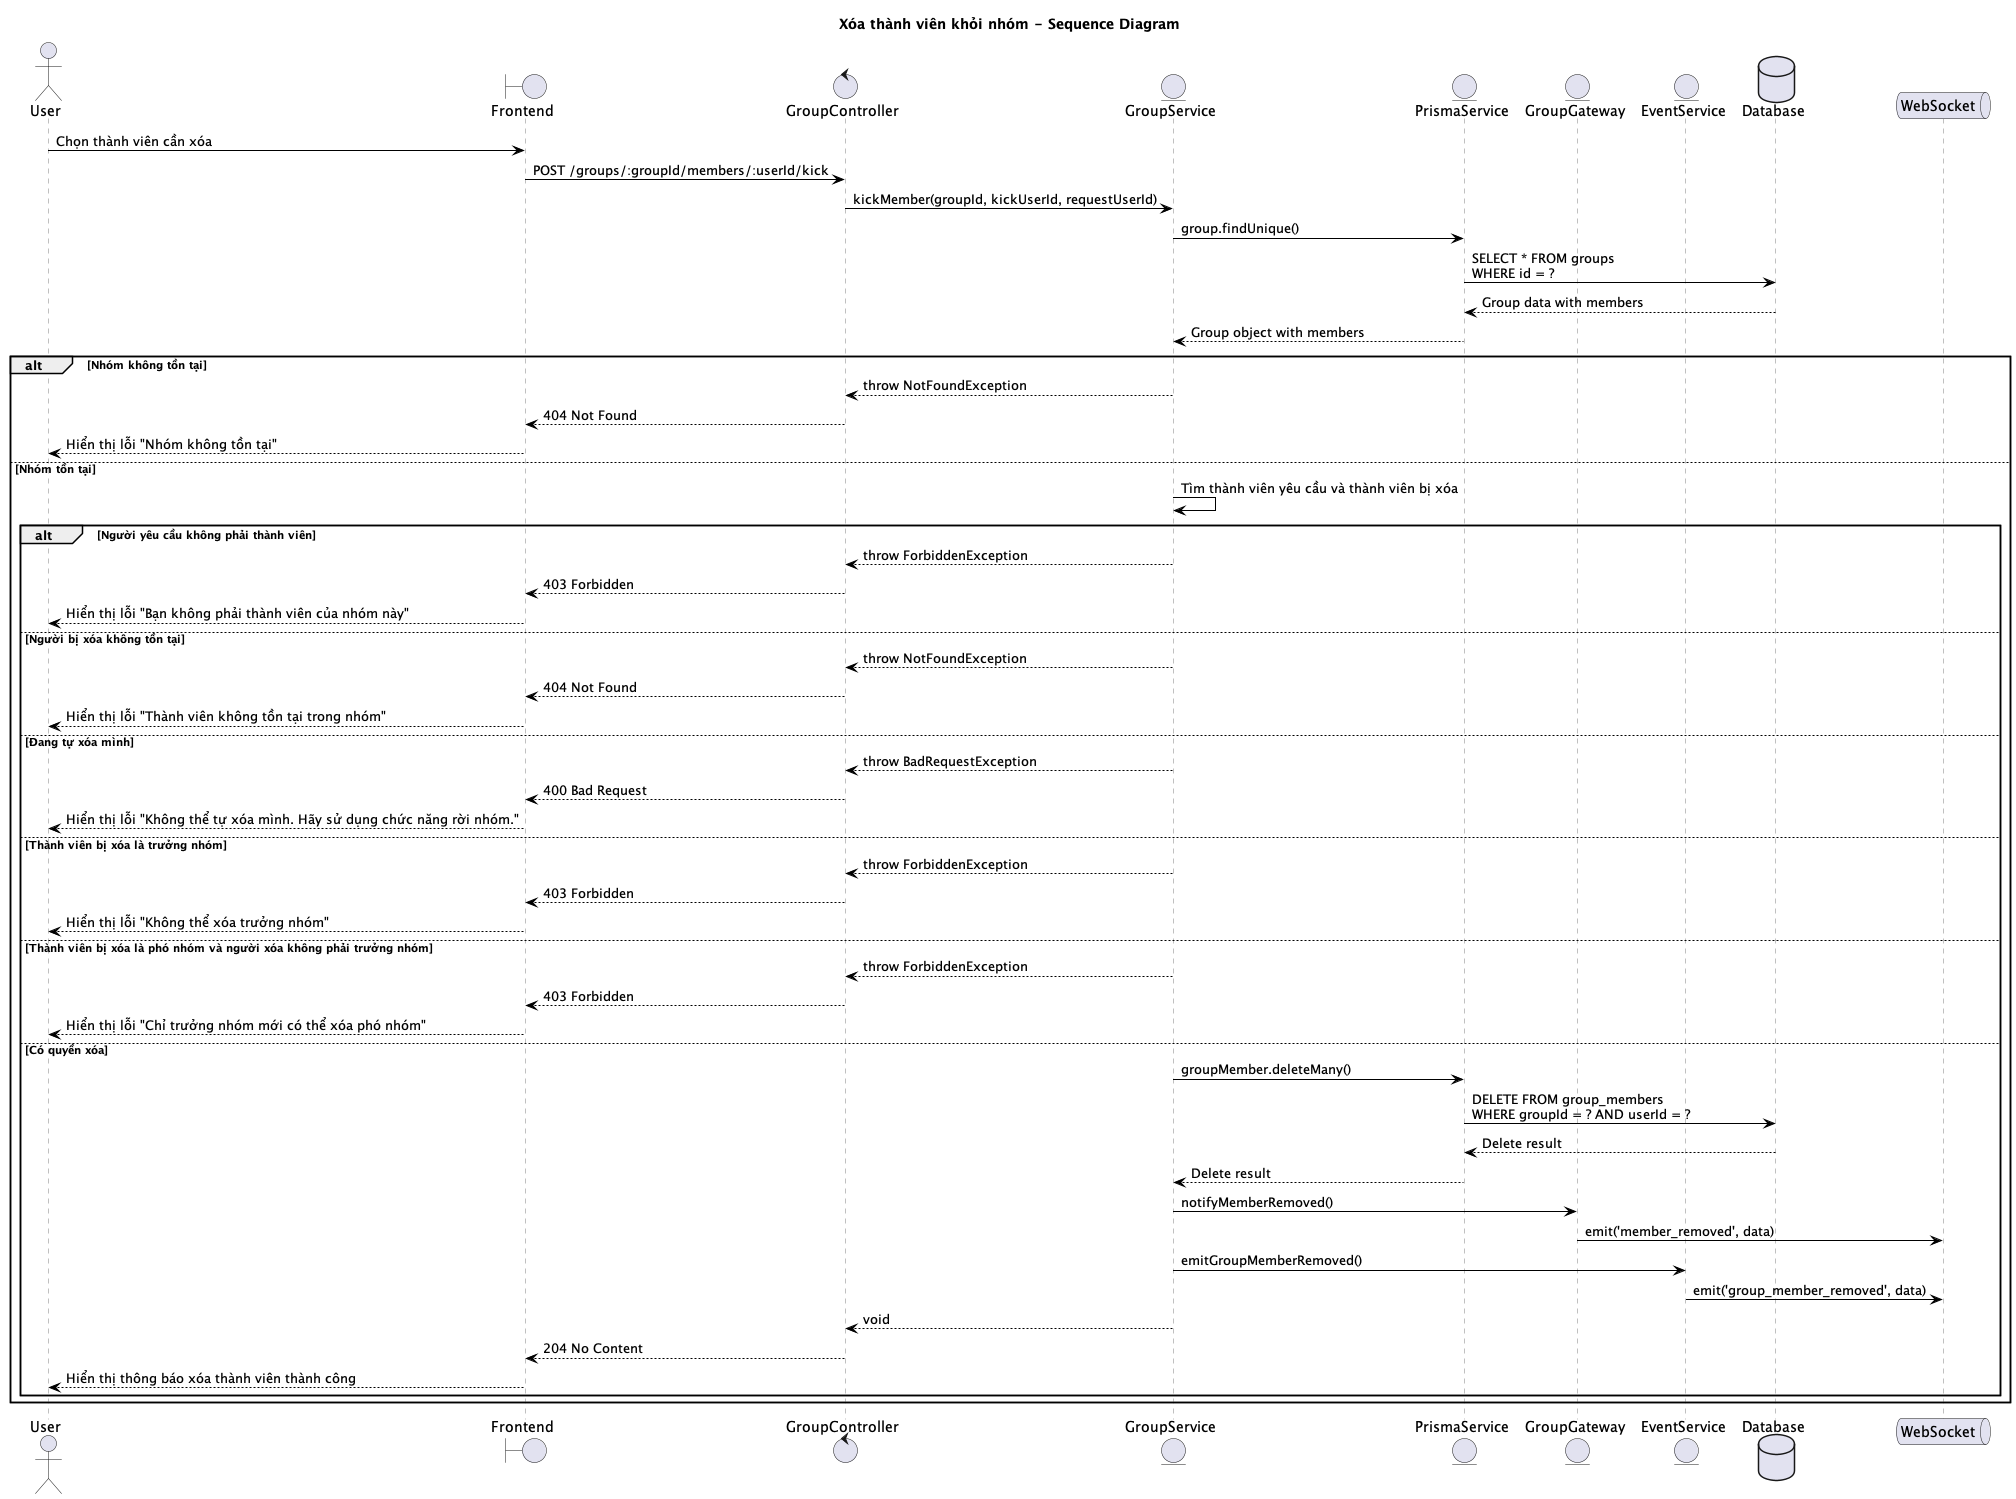

The diagram above was rendered by PlantUML. Its source (embedded in the PNG):
@startuml Xóa thành viên khỏi nhóm - Sequence Diagram
title Xóa thành viên khỏi nhóm - Sequence Diagram

skinparam sequenceParticipant {
    BorderColor grey
    BackgroundColor white
    FontColor black
}

skinparam sequenceLifeLine {
    BorderColor grey
    BackgroundColor white
}

skinparam sequenceArrow {
    Color black
}

actor User
boundary "Frontend" as Frontend
control "GroupController" as Controller
entity "GroupService" as Service
entity "PrismaService" as Prisma
entity "GroupGateway" as Gateway
entity "EventService" as Event
database "Database" as DB
queue "WebSocket" as WS

User -> Frontend: Chọn thành viên cần xóa
Frontend -> Controller: POST /groups/:groupId/members/:userId/kick

Controller -> Service: kickMember(groupId, kickUserId, requestUserId)

Service -> Prisma: group.findUnique()
Prisma -> DB: SELECT * FROM groups\nWHERE id = ?
DB --> Prisma: Group data with members
Prisma --> Service: Group object with members

alt Nhóm không tồn tại
    Service --> Controller: throw NotFoundException
    Controller --> Frontend: 404 Not Found
    Frontend --> User: Hiển thị lỗi "Nhóm không tồn tại"
else Nhóm tồn tại
    Service -> Service: Tìm thành viên yêu cầu và thành viên bị xóa
    
    alt Người yêu cầu không phải thành viên
        Service --> Controller: throw ForbiddenException
        Controller --> Frontend: 403 Forbidden
        Frontend --> User: Hiển thị lỗi "Bạn không phải thành viên của nhóm này"
    else Người bị xóa không tồn tại
        Service --> Controller: throw NotFoundException
        Controller --> Frontend: 404 Not Found
        Frontend --> User: Hiển thị lỗi "Thành viên không tồn tại trong nhóm"
    else Đang tự xóa mình
        Service --> Controller: throw BadRequestException
        Controller --> Frontend: 400 Bad Request
        Frontend --> User: Hiển thị lỗi "Không thể tự xóa mình. Hãy sử dụng chức năng rời nhóm."
    else Thành viên bị xóa là trưởng nhóm
        Service --> Controller: throw ForbiddenException
        Controller --> Frontend: 403 Forbidden
        Frontend --> User: Hiển thị lỗi "Không thể xóa trưởng nhóm"
    else Thành viên bị xóa là phó nhóm và người xóa không phải trưởng nhóm
        Service --> Controller: throw ForbiddenException
        Controller --> Frontend: 403 Forbidden
        Frontend --> User: Hiển thị lỗi "Chỉ trưởng nhóm mới có thể xóa phó nhóm"
    else Có quyền xóa
        Service -> Prisma: groupMember.deleteMany()
        Prisma -> DB: DELETE FROM group_members\nWHERE groupId = ? AND userId = ?
        DB --> Prisma: Delete result
        Prisma --> Service: Delete result
        
        Service -> Gateway: notifyMemberRemoved()
        Gateway -> WS: emit('member_removed', data)
        
        Service -> Event: emitGroupMemberRemoved()
        Event -> WS: emit('group_member_removed', data)
        
        Service --> Controller: void
        Controller --> Frontend: 204 No Content
        Frontend --> User: Hiển thị thông báo xóa thành viên thành công
    end
end

@enduml